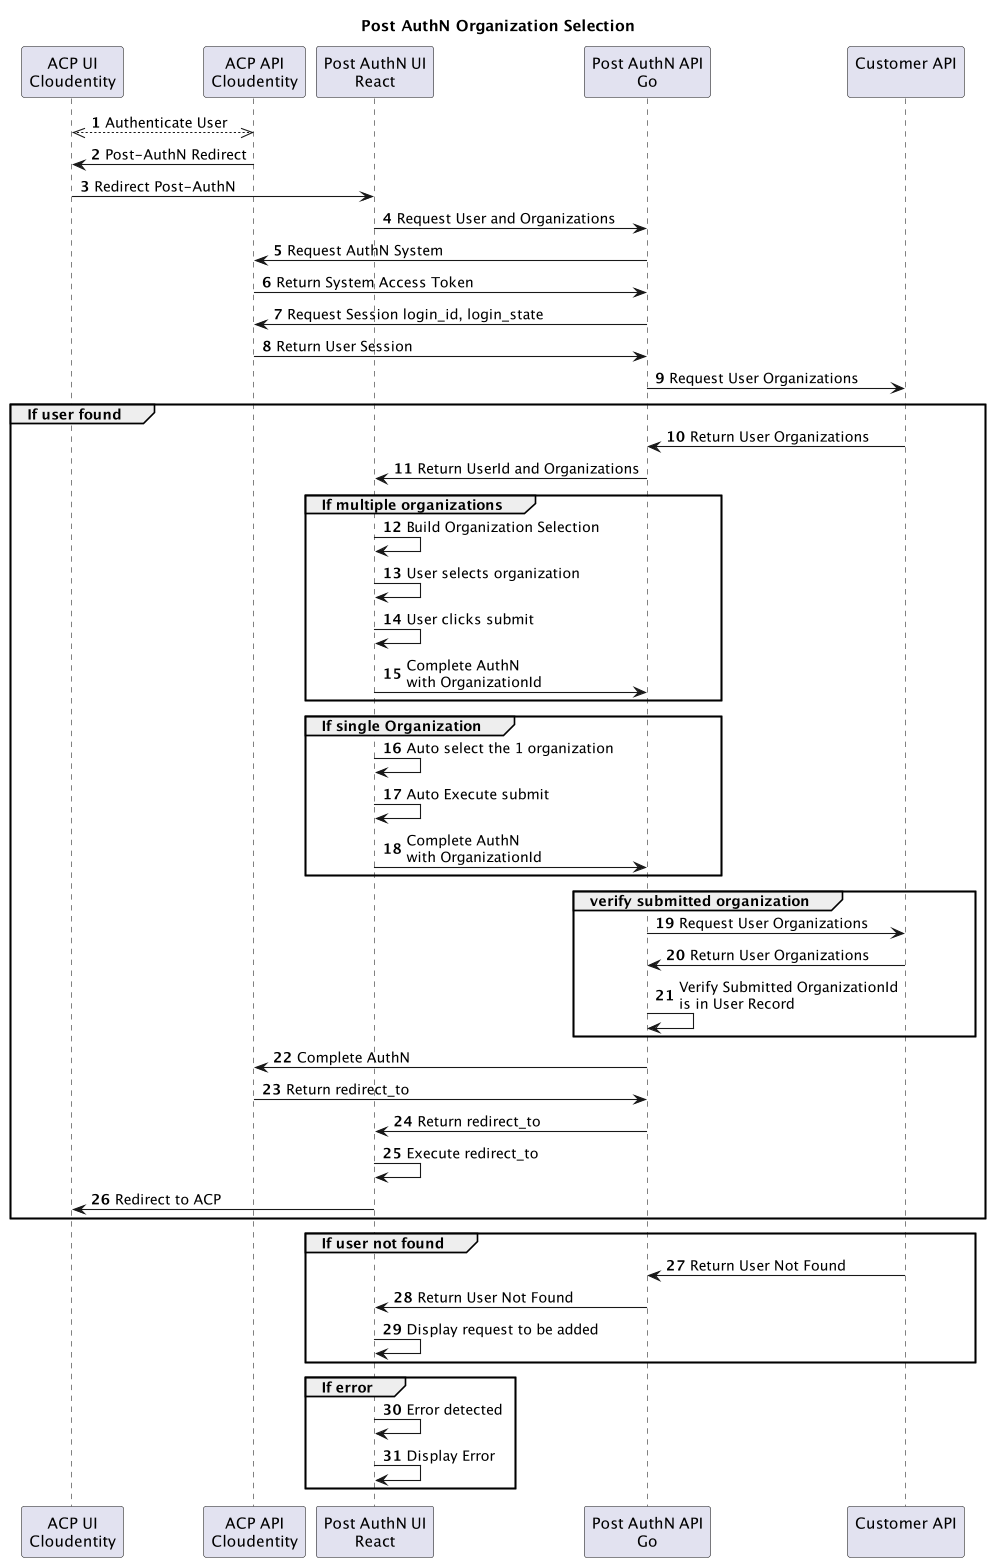

The diagram above was rendered by PlantUML. Its source (embedded in the PNG):
@startuml

title "Post AuthN Organization Selection"
scale 1.09
autonumber
participant acp_ui as "ACP UI\nCloudentity" 
participant acp_api as "ACP API\nCloudentity"
participant post_authn_ui as "Post AuthN UI\nReact"
participant post_authn_api as "Post AuthN API\nGo"
participant customer_api as "Customer API\n"

acp_ui <-->> acp_api: Authenticate User

acp_ui <- acp_api: Post-AuthN Redirect
post_authn_ui <- acp_ui: Redirect Post-AuthN 
post_authn_ui -> post_authn_api: Request User and Organizations

acp_api <- post_authn_api: Request AuthN System
acp_api -> post_authn_api: Return System Access Token

acp_api <- post_authn_api: Request Session login_id, login_state
acp_api -> post_authn_api: Return User Session

post_authn_api -> customer_api: Request User Organizations

group If user found
  post_authn_api <- customer_api: Return User Organizations
  post_authn_ui <- post_authn_api: Return UserId and Organizations
  group If multiple organizations
    post_authn_ui -> post_authn_ui: Build Organization Selection
    post_authn_ui -> post_authn_ui: User selects organization
    post_authn_ui -> post_authn_ui: User clicks submit
    post_authn_ui -> post_authn_api: Complete AuthN\nwith OrganizationId
  end
  group If single Organization
    post_authn_ui -> post_authn_ui: Auto select the 1 organization
    post_authn_ui -> post_authn_ui: Auto Execute submit
    post_authn_ui -> post_authn_api: Complete AuthN\nwith OrganizationId
  end
  group verify submitted organization
    post_authn_api -> customer_api: Request User Organizations
    post_authn_api <- customer_api: Return User Organizations
    post_authn_api -> post_authn_api: Verify Submitted OrganizationId\nis in User Record
  end
  acp_api <- post_authn_api: Complete AuthN
  acp_api -> post_authn_api: Return redirect_to
  post_authn_ui <- post_authn_api: Return redirect_to
  post_authn_ui-> post_authn_ui: Execute redirect_to
  acp_ui <- post_authn_ui: Redirect to ACP
end

group If user not found
  post_authn_api <- customer_api: Return User Not Found
  post_authn_ui <- post_authn_api: Return User Not Found
  post_authn_ui -> post_authn_ui: Display request to be added
end

group If error
  post_authn_ui -> post_authn_ui: Error detected
  post_authn_ui -> post_authn_ui: Display Error
end

@enduml